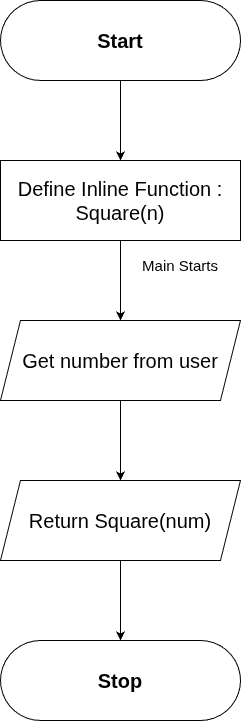

The diagram above was exported from draw.io. Its source (the exported page's mxGraphModel, read from the mxfile embedded in the PNG):
<mxGraphModel dx="1246" dy="684" grid="1" gridSize="10" guides="1" tooltips="1" connect="1" arrows="1" fold="1" page="1" pageScale="1" pageWidth="827" pageHeight="1169" math="0" shadow="0">
  <root>
    <mxCell id="0" />
    <mxCell id="1" parent="0" />
    <mxCell id="wm3_T1HIXW7VmB99Gpps-1" value="" style="rounded=1;whiteSpace=wrap;html=1;arcSize=50;fontStyle=1" vertex="1" parent="1">
      <mxGeometry x="280" y="80" width="240" height="80" as="geometry" />
    </mxCell>
    <mxCell id="wm3_T1HIXW7VmB99Gpps-13" value="" style="edgeStyle=orthogonalEdgeStyle;rounded=0;orthogonalLoop=1;jettySize=auto;html=1;" edge="1" parent="1" source="wm3_T1HIXW7VmB99Gpps-2" target="wm3_T1HIXW7VmB99Gpps-4">
      <mxGeometry relative="1" as="geometry" />
    </mxCell>
    <mxCell id="wm3_T1HIXW7VmB99Gpps-2" value="&lt;span&gt;Start&lt;/span&gt;" style="text;html=1;whiteSpace=wrap;strokeColor=none;fillColor=none;align=center;verticalAlign=middle;rounded=0;fontSize=20;fontStyle=1" vertex="1" parent="1">
      <mxGeometry x="280" y="80" width="240" height="80" as="geometry" />
    </mxCell>
    <mxCell id="wm3_T1HIXW7VmB99Gpps-3" value="" style="rounded=0;whiteSpace=wrap;html=1;fontStyle=1" vertex="1" parent="1">
      <mxGeometry x="280" y="240" width="240" height="80" as="geometry" />
    </mxCell>
    <mxCell id="wm3_T1HIXW7VmB99Gpps-14" value="" style="edgeStyle=orthogonalEdgeStyle;rounded=0;orthogonalLoop=1;jettySize=auto;html=1;" edge="1" parent="1" source="wm3_T1HIXW7VmB99Gpps-4" target="wm3_T1HIXW7VmB99Gpps-7">
      <mxGeometry relative="1" as="geometry" />
    </mxCell>
    <mxCell id="wm3_T1HIXW7VmB99Gpps-4" value="&lt;span style=&quot;font-weight: 400;&quot;&gt;Define Inline Function : Square(n)&lt;/span&gt;" style="text;html=1;whiteSpace=wrap;strokeColor=none;fillColor=none;align=center;verticalAlign=middle;rounded=0;fontSize=20;fontStyle=1" vertex="1" parent="1">
      <mxGeometry x="280" y="240" width="240" height="80" as="geometry" />
    </mxCell>
    <mxCell id="wm3_T1HIXW7VmB99Gpps-5" value="&lt;font style=&quot;font-size: 15px;&quot;&gt;Main Starts&lt;/font&gt;" style="text;html=1;whiteSpace=wrap;strokeColor=none;fillColor=none;align=center;verticalAlign=middle;rounded=0;" vertex="1" parent="1">
      <mxGeometry x="400" y="330" width="120" height="30" as="geometry" />
    </mxCell>
    <mxCell id="wm3_T1HIXW7VmB99Gpps-6" value="" style="shape=parallelogram;perimeter=parallelogramPerimeter;whiteSpace=wrap;html=1;fixedSize=1;" vertex="1" parent="1">
      <mxGeometry x="280" y="400" width="240" height="80" as="geometry" />
    </mxCell>
    <mxCell id="wm3_T1HIXW7VmB99Gpps-15" value="" style="edgeStyle=orthogonalEdgeStyle;rounded=0;orthogonalLoop=1;jettySize=auto;html=1;" edge="1" parent="1" source="wm3_T1HIXW7VmB99Gpps-7" target="wm3_T1HIXW7VmB99Gpps-10">
      <mxGeometry relative="1" as="geometry" />
    </mxCell>
    <mxCell id="wm3_T1HIXW7VmB99Gpps-7" value="&lt;span style=&quot;font-weight: 400;&quot;&gt;Get number from user&lt;/span&gt;" style="text;html=1;whiteSpace=wrap;strokeColor=none;fillColor=none;align=center;verticalAlign=middle;rounded=0;fontSize=20;fontStyle=1" vertex="1" parent="1">
      <mxGeometry x="280" y="400" width="240" height="80" as="geometry" />
    </mxCell>
    <mxCell id="wm3_T1HIXW7VmB99Gpps-9" value="" style="shape=parallelogram;perimeter=parallelogramPerimeter;whiteSpace=wrap;html=1;fixedSize=1;" vertex="1" parent="1">
      <mxGeometry x="280" y="560" width="240" height="80" as="geometry" />
    </mxCell>
    <mxCell id="wm3_T1HIXW7VmB99Gpps-16" value="" style="edgeStyle=orthogonalEdgeStyle;rounded=0;orthogonalLoop=1;jettySize=auto;html=1;" edge="1" parent="1" source="wm3_T1HIXW7VmB99Gpps-10" target="wm3_T1HIXW7VmB99Gpps-12">
      <mxGeometry relative="1" as="geometry" />
    </mxCell>
    <mxCell id="wm3_T1HIXW7VmB99Gpps-10" value="&lt;span style=&quot;font-weight: 400;&quot;&gt;Return Square(num)&lt;/span&gt;" style="text;html=1;whiteSpace=wrap;strokeColor=none;fillColor=none;align=center;verticalAlign=middle;rounded=0;fontSize=20;fontStyle=1" vertex="1" parent="1">
      <mxGeometry x="280" y="560" width="240" height="80" as="geometry" />
    </mxCell>
    <mxCell id="wm3_T1HIXW7VmB99Gpps-11" value="" style="rounded=1;whiteSpace=wrap;html=1;arcSize=50;fontStyle=1" vertex="1" parent="1">
      <mxGeometry x="280" y="720" width="240" height="80" as="geometry" />
    </mxCell>
    <mxCell id="wm3_T1HIXW7VmB99Gpps-12" value="Stop" style="text;html=1;whiteSpace=wrap;strokeColor=none;fillColor=none;align=center;verticalAlign=middle;rounded=0;fontSize=20;fontStyle=1" vertex="1" parent="1">
      <mxGeometry x="280" y="720" width="240" height="80" as="geometry" />
    </mxCell>
  </root>
</mxGraphModel>